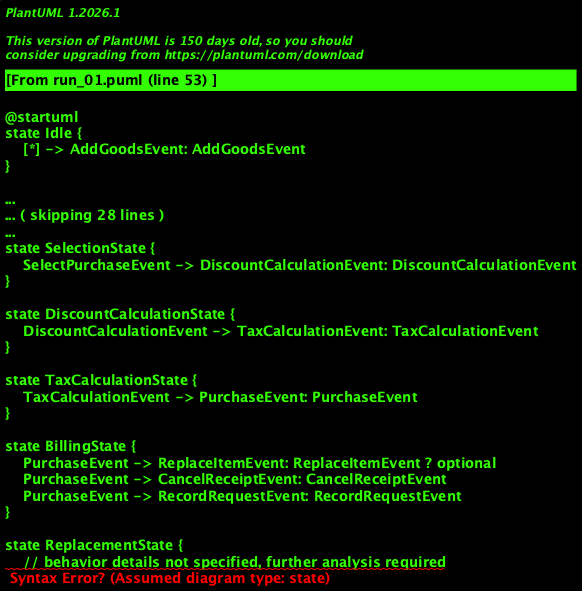

The diagram above was rendered by PlantUML. Its source (embedded in the PNG):
@startuml
state Idle {
    [*] -> AddGoodsEvent: AddGoodsEvent
}

state AddGoodsState {
    AddGoodsEvent -> UpdatePriceEvent: UpdatePriceEvent
}

state UpdatePriceState {
    UpdatePriceEvent -> RemoveGoodsEvent: RemoveGoodsEvent
}

state RemoveGoodsState {
    RemoveGoodsEvent -> ExpiryEvent: ExpiryEvent
}

state ExpiredGoodsState {
    [*] -> ItemRemoved: ItemRemoved
}

state OrderPlacementState {
    OrderEvent -> OrderPlacedEvent: OrderPlacedEvent
}

state OrderPlacedState {
    OrderPlacedEvent -> SearchEvent: SearchEvent
}

state SearchState {
    SearchEvent -> SelectPurchaseEvent: SelectPurchaseEvent
}

state SelectionState {
    SelectPurchaseEvent -> DiscountCalculationEvent: DiscountCalculationEvent
}

state DiscountCalculationState {
    DiscountCalculationEvent -> TaxCalculationEvent: TaxCalculationEvent
}

state TaxCalculationState {
    TaxCalculationEvent -> PurchaseEvent: PurchaseEvent
}

state BillingState {
    PurchaseEvent -> ReplaceItemEvent: ReplaceItemEvent ? optional
    PurchaseEvent -> CancelReceiptEvent: CancelReceiptEvent
    PurchaseEvent -> RecordRequestEvent: RecordRequestEvent
}

state ReplacementState {
    // behavior details not specified, further analysis required
}

state CancelledReceiptState {
    [*] -> CancelledReceipt: CancelledReceipt
}

state RequestRecordedState {
    [*] -> RequestRecorded: RequestRecorded
}

state SummaryReportViewedState {
    SummaryReportViewedEvent -> [*]: SummaryReportViewedEvent
}

SummaryReportViewedState -- SummaryReportViewed
@enduml